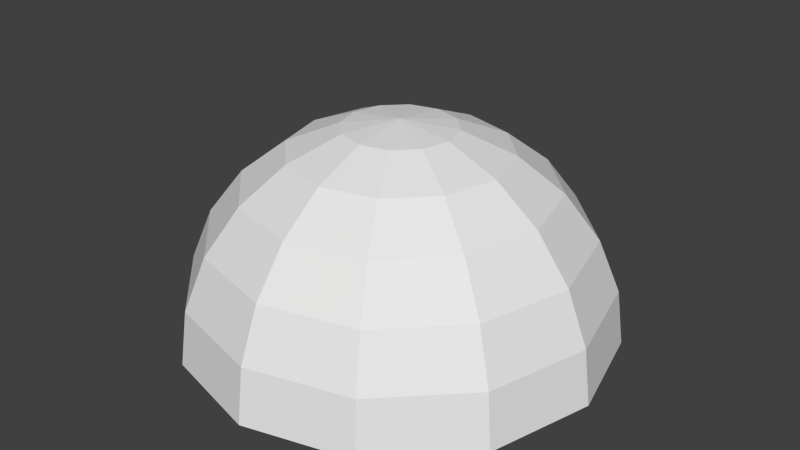 # Source: hemisphere.blend  (saved by Blender 2.65.0; exported with 4.5.12 LTS)
import bpy
from mathutils import Matrix  # noqa: F401  (used for matrix-valued properties, if any)

bpy.ops.wm.read_factory_settings(use_empty=True)
scene = bpy.context.scene
scene.name = 'Scene'

# ---- collections
col_collection_1 = bpy.data.collections.new('Collection 1'); scene.collection.children.link(col_collection_1)

# ---- world
world_world = bpy.data.worlds.new('World'); scene.world = world_world
world_world.color = (0.05088, 0.05088, 0.05088)
world_world.use_sun_shadow = False
world_world.sun_shadow_jitter_overblur = 0.0
world_world.cycles.sampling_method = 'MANUAL'
world_world.cycles.sample_map_resolution = 256

# ---- meshes
me_sphere = bpy.data.meshes.new('Sphere')
me_sphere.from_pydata([(-0.2588, 0.0, 0.9659), (-0.5, 0.0, 0.866), (-0.7071, 0.0, 0.7071), (-0.866, 0.0, 0.5), (-0.9659, 0.0, 0.2588), (-1.0, 0.0, 7.55e-08), (-0.2241, 0.1294, 0.9659), (-0.433, 0.25, 0.866), (-0.6124, 0.3536, 0.7071), (-0.75, 0.433, 0.5), (-0.8365, 0.483, 0.2588), (-0.866, 0.5, 1.192e-07), (-0.1294, 0.2241, 0.9659), (-0.25, 0.433, 0.866), (-0.3536, 0.6124, 0.7071), (-0.433, 0.75, 0.5), (-0.483, 0.8365, 0.2588), (-0.5, 0.866, 1.192e-07), (-3.801e-07, 0.2588, 0.9659), (-3.985e-07, 0.5, 0.866), (-3.697e-07, 0.7071, 0.7071), (-3.741e-07, 0.866, 0.5), (-3.697e-07, 0.9659, 0.2588), (-3.876e-07, 1.0, 1.192e-07), (0.1294, 0.2241, 0.9659), (0.25, 0.433, 0.866), (0.3536, 0.6124, 0.7071), (0.433, 0.75, 0.5), (0.483, 0.8365, 0.2588), (0.5, 0.866, 1.192e-07), (-7.267e-07, -1.947e-07, 1.0), (0.2241, 0.1294, 0.9659), (0.433, 0.25, 0.866), (0.6124, 0.3536, 0.7071), (0.75, 0.433, 0.5), (0.8365, 0.483, 0.2588), (0.866, 0.5, 1.192e-07), (0.2588, -2.765e-08, 0.9659), (0.5, 1.105e-08, 0.866), (0.7071, -7.136e-08, 0.7071), (0.866, -3.713e-08, 0.5), (0.9659, -7.135e-08, 0.2588), (1.0, -2.766e-08, 1.192e-07), (0.2241, -0.1294, 0.9659), (0.433, -0.25, 0.866), (0.6124, -0.3536, 0.7071), (0.75, -0.433, 0.5), (0.8365, -0.483, 0.2588), (0.866, -0.5, 1.192e-07), (0.1294, -0.2241, 0.9659), (0.25, -0.433, 0.866), (0.3536, -0.6124, 0.7071), (0.433, -0.75, 0.5), (0.483, -0.8365, 0.2588), (0.5, -0.866, 1.192e-07), (-4.225e-07, -0.2588, 0.9659), (-3.913e-07, -0.5, 0.866), (-4.608e-07, -0.7071, 0.7071), (-4.524e-07, -0.866, 0.5), (-4.608e-07, -0.9659, 0.2588), (-4.389e-07, -1.0, 1.192e-07), (-0.1294, -0.2241, 0.9659), (-0.25, -0.433, 0.866), (-0.3536, -0.6124, 0.7071), (-0.433, -0.75, 0.5), (-0.483, -0.8365, 0.2588), (-0.5, -0.866, 1.192e-07), (-0.2241, -0.1294, 0.9659), (-0.433, -0.25, 0.866), (-0.6124, -0.3536, 0.7071), (-0.75, -0.433, 0.5), (-0.8365, -0.483, 0.2588), (-0.866, -0.5, 1.192e-07)], [], [(5, 4, 10, 11), (1, 0, 6, 7), (2, 1, 7, 8), (3, 2, 8, 9), (4, 3, 9, 10), (10, 9, 15, 16), (11, 10, 16, 17), (7, 6, 12, 13), (8, 7, 13, 14), (9, 8, 14, 15), (17, 16, 22, 23), (13, 12, 18, 19), (14, 13, 19, 20), (15, 14, 20, 21), (16, 15, 21, 22), (19, 18, 24, 25), (20, 19, 25, 26), (21, 20, 26, 27), (22, 21, 27, 28), (23, 22, 28, 29), (27, 26, 33, 34), (28, 27, 34, 35), (29, 28, 35, 36), (25, 24, 31, 32), (26, 25, 32, 33), (35, 34, 40, 41), (36, 35, 41, 42), (32, 31, 37, 38), (33, 32, 38, 39), (34, 33, 39, 40), (42, 41, 47, 48), (38, 37, 43, 44), (39, 38, 44, 45), (40, 39, 45, 46), (41, 40, 46, 47), (45, 44, 50, 51), (46, 45, 51, 52), (47, 46, 52, 53), (48, 47, 53, 54), (44, 43, 49, 50), (52, 51, 57, 58), (53, 52, 58, 59), (54, 53, 59, 60), (50, 49, 55, 56), (51, 50, 56, 57), (59, 58, 64, 65), (60, 59, 65, 66), (56, 55, 61, 62), (57, 56, 62, 63), (58, 57, 63, 64), (62, 61, 67, 68), (63, 62, 68, 69), (64, 63, 69, 70), (65, 64, 70, 71), (66, 65, 71, 72), (0, 30, 6), (6, 30, 12), (12, 30, 18), (18, 30, 24), (24, 30, 31), (31, 30, 37), (37, 30, 43), (43, 30, 49), (49, 30, 55), (55, 30, 61), (61, 30, 67), (69, 68, 1, 2), (70, 69, 2, 3), (71, 70, 3, 4), (72, 71, 4, 5), (67, 30, 0), (68, 67, 0, 1)])
me_sphere.use_remesh_preserve_volume = False
me_sphere.use_remesh_preserve_attributes = False
me_sphere.use_mirror_vertex_groups = False
me_sphere.update()

# ---- objects
ob_sphere = bpy.data.objects.new('Sphere', me_sphere)

# ---- transforms, parenting, visibility, modifiers, constraints
ob_sphere.location = (0.0, 0.0, 0.0)
ob_sphere.lineart.crease_threshold = 0.0

# ---- collection membership
col_collection_1.objects.link(ob_sphere)

# ---- scene / render settings (as saved in the file)
scene.frame_start = 1; scene.frame_end = 250; scene.frame_set(1)
scene.render.engine = 'BLENDER_EEVEE_NEXT'
scene.render.image_settings.color_mode = 'RGB'
scene.render.image_settings.compression = 90
scene.render.resolution_percentage = 50
scene.render.dither_intensity = 0.0
scene.render.bake_margin = 2
scene.render.bake_bias = 0.0
scene.cycles.use_denoising = False
scene.cycles.samples = 10
scene.cycles.sampling_pattern = 'TABULATED_SOBOL'
scene.cycles.light_sampling_threshold = 0.0
scene.cycles.use_adaptive_sampling = False
scene.cycles.use_light_tree = False
scene.cycles.blur_glossy = 0.0
scene.cycles.volume_bounces = 1
scene.cycles.pixel_filter_type = 'GAUSSIAN'
scene.cycles.sample_clamp_indirect = 0.0
scene.view_settings.view_transform = 'Standard'
bpy.context.view_layer.update()

# ---- added for rendering (the .blend has no active camera and no usable light): camera, sun
cam_auto = bpy.data.cameras.new('AutoCamera')
cam_auto.lens = 50.0
cam_auto.sensor_width = 36.0
cam_auto.clip_end = 1000.0
ob_auto_camera = bpy.data.objects.new('AutoCamera', cam_auto)
scene.collection.objects.link(ob_auto_camera)
ob_auto_camera.location = (2.77567, -3.33081, 2.72054)
ob_auto_camera.rotation_euler = (1.09748, -7.21219e-08, 0.694738)
scene.camera = ob_auto_camera
light_auto_sun = bpy.data.lights.new('AutoSun', 'SUN')
light_auto_sun.energy = 3.0
light_auto_sun.angle = 0.0523599
ob_auto_sun = bpy.data.objects.new('AutoSun', light_auto_sun)
scene.collection.objects.link(ob_auto_sun)
ob_auto_sun.rotation_euler = (0.872665, 0.174533, 0.523599)
bpy.context.view_layer.update()
